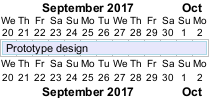

The diagram above was rendered by PlantUML. Its source (embedded in the PNG):
@startgantt
Project starts the 20th of september 2017
[Prototype design] as [TASK1] requires 13 days
[TASK1] is colored in Lavender/LightBlue
@endgantt